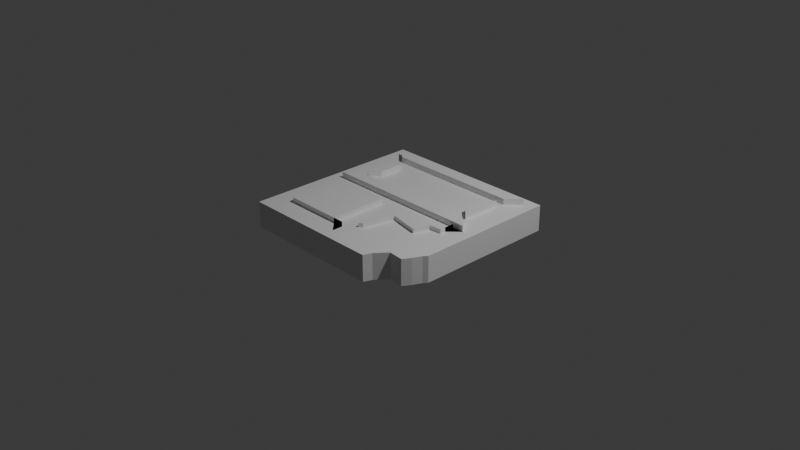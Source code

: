 # Source: TileWithRandomTexture.blend  (saved by Blender 4.2.66; exported with 4.5.12 LTS)
import bpy
from mathutils import Matrix  # noqa: F401  (used for matrix-valued properties, if any)

bpy.ops.wm.read_factory_settings(use_empty=True)
scene = bpy.context.scene
scene.name = 'Scene'

# ---- collections
col_collection = bpy.data.collections.new('Collection'); scene.collection.children.link(col_collection)

# ---- materials (node trees are filled in below, after node groups)
mat_material = bpy.data.materials.new('Material')
mat_material.alpha_threshold = 0.0
mat_material.use_transparent_shadow = False
mat_material.roughness = 0.5
mat_material.line_color = (0.0, 0.0, 0.0, 1.0)

# ---- material node trees
mat_material.use_nodes = True; mat_material.node_tree.nodes.clear()
_N = mat_material.node_tree.nodes; _L = mat_material.node_tree.links
n0 = _N.new('ShaderNodeOutputMaterial'); n0.name = 'Material Output'; n0.location = (300, 300)
n1 = _N.new('ShaderNodeBsdfPrincipled'); n1.name = 'Principled BSDF'; n1.location = (10, 300)
n1.inputs[3].default_value = 1.45
_L.new(n1.outputs[0], n0.inputs[0])
n0.is_active_output = True

# ---- world
world_world = bpy.data.worlds.new('World'); scene.world = world_world
world_world.use_nodes = True; world_world.node_tree.nodes.clear()
_N = world_world.node_tree.nodes; _L = world_world.node_tree.links
n0 = _N.new('ShaderNodeOutputWorld'); n0.name = 'World Output'; n0.location = (300, 300)
n1 = _N.new('ShaderNodeBackground'); n1.name = 'Background'; n1.location = (10, 300)
n1.inputs[0].default_value = (0.05088, 0.05088, 0.05088, 1.0)
_L.new(n1.outputs[0], n0.inputs[0])
n0.is_active_output = True
world_world.color = (0.05088, 0.05088, 0.05088)
world_world.sun_shadow_jitter_overblur = 0.0

# ---- cameras
cam_camera = bpy.data.cameras.new('Camera')
cam_camera.clip_end = 100.0
cam_camera.ortho_scale = 7.314

# ---- lights
light_light = bpy.data.lights.new('Light', 'POINT')
light_light.energy = 1000.0
light_light.shadow_soft_size = 0.1

# ---- meshes
me_cube = bpy.data.meshes.new('Cube')
me_cube.from_pydata([(0.8779, 0.8779, 1.0), (1.0, 1.0, -1.0), (0.8074, -0.6673, 1.0), (0.872, -0.7962, -1.0), (-0.8779, 0.8779, 1.0), (-1.0, 1.0, -1.0), (-0.8779, -0.8779, 1.0), (-1.0, -1.0, -1.0), (0.0, -0.8779, 1.0), (0.6567, -0.6528, 1.0), (0.4979, -0.8484, 1.0), (0.4869, -0.8779, 1.0), (0.4286, -0.8779, 1.0), (0.2857, -0.8779, 1.0), (0.1429, -0.8779, 1.0), (0.8779, 0.0, 1.0), (0.8779, -0.1429, 1.0), (0.8779, -0.2857, 1.0), (0.8779, -0.4286, 1.0), (0.8779, -0.53, 1.0), (0.8612, -0.5518, 1.0), (0.8158, -0.6534, 1.0), (0.0, -1.0, -1.0), (0.1429, -1.0, -1.0), (0.2857, -1.0, -1.0), (0.4286, -1.0, -1.0), (0.5714, -1.0, -1.0), (0.6053, -0.9099, -1.0), (0.7102, -0.7806, -1.0), (1.0, 0.0, -1.0), (0.9242, -0.7102, -1.0), (0.9668, -0.6147, -1.0), (1.0, -0.5714, -1.0), (1.0, -0.4286, -1.0), (1.0, -0.2857, -1.0), (1.0, -0.1429, -1.0), (0.0, -1.0, 1.0), (-1.0, -1.0, 1.0), (0.9242, -0.7102, 1.0), (0.872, -0.7962, 1.0), (-1.0, 1.0, 1.0), (1.0, 1.0, 1.0), (0.1429, -1.0, 1.0), (0.7102, -0.7806, 1.0), (0.6053, -0.9099, 1.0), (0.5714, -1.0, 1.0), (0.4286, -1.0, 1.0), (0.2857, -1.0, 1.0), (1.0, 0.0, 1.0), (1.0, -0.1429, 1.0), (1.0, -0.2857, 1.0), (1.0, -0.4286, 1.0), (1.0, -0.5714, 1.0), (0.9668, -0.6147, 1.0), (0.0, -0.7556, 1.0), (-0.7556, -0.7556, 1.0), (0.8158, -0.6534, 1.0), (0.8074, -0.6673, 1.0), (-0.5794, 0.5794, 1.0), (0.5794, 0.5794, 1.0), (0.1429, -0.8779, 1.0), (0.6567, -0.6528, 1.0), (0.4979, -0.8484, 1.0), (0.4869, -0.8779, 1.0), (0.4286, -0.8779, 1.0), (0.2857, -0.8779, 1.0), (0.7591, 0.0, 1.0), (0.7591, -0.1429, 1.0), (0.7591, -0.1761, 1.0), (0.8779, -0.4286, 1.0), (0.8779, -0.53, 1.0), (0.8612, -0.5518, 1.0), (0.5794, 0.3052, 1.0), (-0.5794, 0.3052, 1.0), (-0.7556, -0.1155, 1.0), (-0.8779, 0.8779, 1.0), (0.8779, 0.8779, 1.0), (0.7591, -0.1121, 1.0), (-0.8779, 0.8779, 1.458), (0.8779, 0.8779, 1.458), (0.8779, 0.006715, 1.458), (-0.8779, 0.006715, 1.458), (-0.7401, 0.7401, 1.458), (0.7401, 0.7401, 1.458), (0.7401, 0.1445, 1.458), (-0.7401, 0.1445, 1.458), (-0.7401, 0.1445, 1.0), (-0.7401, 0.7401, 1.0), (0.7401, 0.7401, 1.0), (0.7401, 0.1445, 1.0), (-0.709, 0.2196, 1.0), (-0.709, 0.6651, 1.0), (0.709, 0.6651, 1.0), (0.709, 0.2196, 1.0), (-0.6105, 0.3181, 1.0), (-0.6105, 0.5665, 1.0), (0.6105, 0.5665, 1.0), (0.6105, 0.3181, 1.0), (-0.7401, 0.1445, 1.0), (-0.7401, 0.7401, 1.0), (0.7401, 0.7401, 1.0), (0.7401, 0.1445, 1.0), (-0.5794, 0.3052, 1.0), (-0.5794, 0.5794, 1.0), (0.5794, 0.5794, 1.0), (0.5794, 0.3052, 1.0), (-0.709, 0.2196, 1.0), (-0.709, 0.6651, 1.0), (0.709, 0.6651, 1.0), (0.709, 0.2196, 1.0), (-0.6105, 0.3181, 1.0), (-0.6105, 0.5665, 1.0), (0.6105, 0.5665, 1.0), (0.6105, 0.3181, 1.0), (-0.709, 0.2196, 1.423), (-0.709, 0.6651, 1.423), (0.709, 0.6651, 1.423), (0.709, 0.2196, 1.423), (-0.6105, 0.3181, 1.423), (-0.6105, 0.5665, 1.423), (0.6105, 0.5665, 1.423), (0.6105, 0.3181, 1.423), (-0.1216, -0.7556, 1.0), (-0.1216, -0.1155, 1.0), (0.0, -0.8779, 1.0), (-0.8779, -0.8779, 1.0), (0.0006153, -0.8779, 1.0), (-0.8779, 0.006715, 1.0), (0.1195, -0.1121, 1.0), (0.0, -0.7556, 1.379), (-0.7556, -0.7556, 1.379), (-0.1216, -0.7556, 1.379), (-0.7556, -0.1155, 1.379), (-0.1216, -0.1155, 1.379), (0.1195, -0.6523, 1.0), (0.000373, -0.8777, 1.0), (0.1584, -0.6256, 1.0), (0.2419, -0.2872, 1.0), (0.5768, -0.3574, 1.0), (0.6287, -0.1867, 1.0), (0.8779, 0.006715, 1.0), (0.8779, 0.0, 1.0), (0.8779, -0.1429, 1.0), (0.8779, -0.2857, 1.0), (0.0006201, 0.006715, 1.0), (0.0006153, -0.8775, 1.0), (0.263, -0.6982, 1.0), (0.3298, -0.4271, 1.0), (0.6589, -0.4961, 1.0), (0.7189, -0.2986, 1.0), (0.7591, -0.1121, 1.0), (0.7591, 0.0, 1.0), (0.7591, -0.1429, 1.0), (0.7591, -0.1761, 1.0), (0.1195, -0.1121, 1.0), (0.1195, -0.6523, 1.0), (0.1584, -0.6256, 1.0), (0.2419, -0.2872, 1.0), (0.5768, -0.3574, 1.0), (0.6287, -0.1867, 1.0), (0.7591, -0.1121, 1.331), (0.7591, 0.0, 1.331), (0.7591, -0.1429, 1.331), (0.7591, -0.1761, 1.331), (0.1195, -0.1121, 1.331), (0.1195, -0.6523, 1.331), (0.1584, -0.6256, 1.331), (0.2419, -0.2872, 1.331), (0.5768, -0.3574, 1.331), (0.6287, -0.1867, 1.331)], [], [(0, 4, 75, 76), (3, 39, 43, 44, 45, 46, 47, 42, 36, 37, 7, 22, 23, 24, 25, 26, 27, 28), (7, 37, 40, 5), (5, 1, 29, 35, 34, 33, 32, 31, 30, 3, 28, 27, 26, 25, 24, 23, 22, 7), (1, 41, 48, 49, 50, 51, 52, 53, 38, 39, 3, 30, 31, 32, 33, 34, 35, 29), (5, 40, 41, 1), (8, 6, 37, 36), (21, 2, 39, 38), (6, 4, 40, 37), (4, 0, 41, 40), (14, 8, 36, 42), (2, 9, 43, 39), (9, 10, 44, 43), (10, 11, 45, 44), (11, 12, 46, 45), (12, 13, 47, 46), (13, 14, 42, 47), (0, 15, 48, 41), (15, 16, 49, 48), (16, 17, 50, 49), (17, 18, 51, 50), (18, 19, 52, 51), (19, 20, 53, 52), (20, 21, 38, 53), (59, 58, 73, 72), (15, 0, 76, 140, 141), (8, 14, 60, 126, 124), (16, 15, 141, 142), (9, 2, 57, 61), (17, 16, 142, 143), (10, 9, 61, 62), (18, 17, 143, 69), (11, 10, 62, 63), (6, 8, 124, 125), (19, 18, 69, 70), (12, 11, 63, 64), (2, 21, 56, 57), (20, 19, 70, 71), (13, 12, 64, 65), (4, 6, 125, 127, 75), (21, 20, 71, 56), (14, 13, 65, 60), (136, 137, 157, 156), (86, 87, 75, 127), (75, 87, 82, 78), (88, 89, 140, 76), (140, 89, 84, 80), (82, 83, 79, 78), (84, 85, 81, 80), (89, 86, 85, 84), (87, 88, 83, 82), (127, 144, 140, 80, 81), (76, 75, 78, 79), (88, 76, 79, 83), (86, 127, 81, 85), (86, 73, 102, 98), (58, 59, 88, 87), (88, 59, 104, 100), (72, 73, 86, 89), (95, 91, 107, 111), (97, 93, 109, 113), (59, 72, 105, 104), (89, 88, 100, 101), (73, 58, 103, 102), (87, 86, 98, 99), (72, 89, 101, 105), (58, 87, 99, 103), (90, 91, 99, 98), (92, 93, 101, 100), (95, 94, 102, 103), (97, 96, 104, 105), (94, 90, 98, 102), (91, 95, 103, 99), (96, 92, 100, 104), (93, 97, 105, 101), (110, 111, 119, 118), (106, 110, 118, 114), (96, 97, 113, 112), (93, 92, 108, 109), (92, 96, 112, 108), (90, 94, 110, 106), (94, 95, 111, 110), (91, 90, 106, 107), (118, 119, 115, 114), (120, 121, 117, 116), (107, 106, 114, 115), (113, 109, 117, 121), (111, 107, 115, 119), (112, 113, 121, 120), (109, 108, 116, 117), (108, 112, 120, 116), (74, 55, 130, 132), (54, 55, 125, 124), (122, 54, 124, 126, 135), (55, 74, 127, 125), (74, 123, 144, 127), (123, 122, 135, 145, 144), (131, 133, 132, 130, 129), (55, 54, 129, 130), (123, 74, 132, 133), (54, 122, 131, 129), (122, 123, 133, 131), (145, 135, 126), (143, 149, 148, 147, 146, 145, 126, 60, 65, 64, 63, 62, 61, 57, 56, 71, 70, 69), (77, 66, 141, 140), (66, 67, 142, 141), (67, 68, 143, 142), (128, 77, 140, 144), (134, 128, 144, 145), (136, 134, 145, 146), (137, 136, 146, 147), (138, 137, 147, 148), (139, 138, 148, 149), (68, 139, 149, 143), (150, 154, 164, 160), (77, 128, 154, 150), (66, 77, 150, 151), (137, 138, 158, 157), (128, 134, 155, 154), (67, 66, 151, 152), (138, 139, 159, 158), (134, 136, 156, 155), (68, 67, 152, 153), (139, 68, 153, 159), (160, 164, 165, 166, 167, 168, 169, 163, 162, 161), (151, 150, 160, 161), (157, 158, 168, 167), (154, 155, 165, 164), (152, 151, 161, 162), (158, 159, 169, 168), (155, 156, 166, 165), (153, 152, 162, 163), (159, 153, 163, 169), (156, 157, 167, 166)])
_uv = me_cube.uv_layers.new(name='UVMap')
_uv.uv.foreach_set('vector', [0.6402, 0.5154, 0.8597, 0.5153, 0.8597, 0.5153, 0.6402, 0.5154, 0.375, 0.75, 0.625, 0.75, 0.625, 0.7679, 0.625, 0.7857, 0.625, 0.8036, 0.625, 0.8214, 0.625, 0.8393, 0.625, 0.8571, 0.625, 0.875, 0.625, 1.0, 0.375, 1.0, 0.375, 0.875, 0.375, 0.8571, 0.375, 0.8393, 0.375, 0.8214, 0.375, 0.8036, 0.375, 0.7857, 0.375, 0.7679, 0.375, 0.0, 0.625, 0.0, 0.625, 0.25, 0.375, 0.25, 0.125, 0.5, 0.375, 0.5, 0.375, 0.625, 0.375, 0.6429, 0.375, 0.6607, 0.375, 0.6786, 0.375, 0.6964, 0.375, 0.7143, 0.375, 0.7321, 0.375, 0.75, 0.3571, 0.75, 0.3393, 0.75, 0.3214, 0.75, 0.3036, 0.75, 0.2857, 0.75, 0.2679, 0.75, 0.25, 0.75, 0.125, 0.75, 0.375, 0.5, 0.625, 0.5, 0.625, 0.625, 0.625, 0.6429, 0.625, 0.6607, 0.625, 0.6786, 0.625, 0.6964, 0.625, 0.7143, 0.625, 0.7321, 0.625, 0.75, 0.375, 0.75, 0.375, 0.7321, 0.375, 0.7143, 0.375, 0.6964, 0.375, 0.6786, 0.375, 0.6607, 0.375, 0.6429, 0.375, 0.625, 0.375, 0.25, 0.625, 0.25, 0.625, 0.5, 0.375, 0.5, 0.7496, 0.7352, 0.8597, 0.7348, 0.875, 0.75, 0.75, 0.75, 0.6385, 0.7232, 0.6387, 0.726, 0.625, 0.75, 0.625, 0.7321, 0.8597, 0.7348, 0.8597, 0.5153, 0.875, 0.5, 0.875, 0.75, 0.8597, 0.5153, 0.6402, 0.5154, 0.625, 0.5, 0.875, 0.5, 0.7315, 0.7355, 0.7496, 0.7352, 0.75, 0.75, 0.7321, 0.75, 0.6387, 0.726, 0.6585, 0.7208, 0.6429, 0.75, 0.625, 0.75, 0.6585, 0.7208, 0.6824, 0.7367, 0.6607, 0.75, 0.6429, 0.75, 0.6824, 0.7367, 0.685, 0.7388, 0.6786, 0.75, 0.6607, 0.75, 0.685, 0.7388, 0.6939, 0.7373, 0.6964, 0.75, 0.6786, 0.75, 0.6939, 0.7373, 0.7132, 0.7359, 0.7143, 0.75, 0.6964, 0.75, 0.7132, 0.7359, 0.7315, 0.7355, 0.7321, 0.75, 0.7143, 0.75, 0.6402, 0.5154, 0.6398, 0.6257, 0.625, 0.625, 0.625, 0.5, 0.6398, 0.6257, 0.6396, 0.6439, 0.625, 0.6429, 0.625, 0.625, 0.6396, 0.6439, 0.6393, 0.6624, 0.625, 0.6607, 0.625, 0.6429, 0.6393, 0.6624, 0.6384, 0.682, 0.625, 0.6786, 0.625, 0.6607, 0.6384, 0.682, 0.6367, 0.6982, 0.625, 0.6964, 0.625, 0.6786, 0.6367, 0.6982, 0.6378, 0.7028, 0.625, 0.7143, 0.625, 0.6964, 0.6378, 0.7028, 0.6385, 0.7232, 0.625, 0.7321, 0.625, 0.7143, 0.6774, 0.5528, 0.8224, 0.5527, 0.8223, 0.587, 0.6773, 0.5873, 0.6398, 0.6257, 0.6402, 0.5154, 0.6402, 0.5154, 0.6398, 0.6249, 0.6398, 0.6257, 0.7496, 0.7352, 0.7315, 0.7355, 0.7315, 0.7355, 0.7495, 0.7352, 0.7496, 0.7352, 0.6396, 0.6439, 0.6398, 0.6257, 0.6398, 0.6257, 0.6396, 0.6439, 0.6585, 0.7208, 0.6387, 0.726, 0.6387, 0.726, 0.6585, 0.7208, 0.6393, 0.6624, 0.6396, 0.6439, 0.6396, 0.6439, 0.6393, 0.6624, 0.6824, 0.7367, 0.6585, 0.7208, 0.6585, 0.7208, 0.6824, 0.7367, 0.6384, 0.682, 0.6393, 0.6624, 0.6393, 0.6624, 0.6384, 0.682, 0.685, 0.7388, 0.6824, 0.7367, 0.6824, 0.7367, 0.685, 0.7388, 0.8597, 0.7348, 0.7496, 0.7352, 0.7496, 0.7352, 0.8597, 0.7348, 0.6367, 0.6982, 0.6384, 0.682, 0.6384, 0.682, 0.6367, 0.6982, 0.6939, 0.7373, 0.685, 0.7388, 0.685, 0.7388, 0.6939, 0.7373, 0.6387, 0.726, 0.6385, 0.7232, 0.6385, 0.7232, 0.6387, 0.726, 0.6378, 0.7028, 0.6367, 0.6982, 0.6367, 0.6982, 0.6378, 0.7028, 0.7132, 0.7359, 0.6939, 0.7373, 0.6939, 0.7373, 0.7132, 0.7359, 0.8597, 0.5153, 0.8597, 0.7348, 0.8597, 0.7348, 0.8597, 0.6242, 0.8597, 0.5153, 0.6385, 0.7232, 0.6378, 0.7028, 0.6378, 0.7028, 0.6385, 0.7232, 0.7315, 0.7355, 0.7132, 0.7359, 0.7132, 0.7359, 0.7315, 0.7355, 0.7292, 0.7045, 0.7188, 0.6623, 0.7188, 0.6623, 0.7292, 0.7045, 0.8424, 0.607, 0.8425, 0.5326, 0.8597, 0.5153, 0.8597, 0.6242, 0.8597, 0.5153, 0.8425, 0.5326, 0.8425, 0.5326, 0.8597, 0.5153, 0.6574, 0.5327, 0.6571, 0.6075, 0.6398, 0.6249, 0.6402, 0.5154, 0.6398, 0.6249, 0.6571, 0.6075, 0.6571, 0.6075, 0.6398, 0.6249, 0.8425, 0.5326, 0.6574, 0.5327, 0.6402, 0.5154, 0.8597, 0.5153, 0.6571, 0.6075, 0.8424, 0.607, 0.8597, 0.6242, 0.6398, 0.6249, 0.6571, 0.6075, 0.8424, 0.607, 0.8424, 0.607, 0.6571, 0.6075, 0.8425, 0.5326, 0.6574, 0.5327, 0.6574, 0.5327, 0.8425, 0.5326, 0.8597, 0.6242, 0.7497, 0.6245, 0.6398, 0.6249, 0.6398, 0.6249, 0.8597, 0.6242, 0.6402, 0.5154, 0.8597, 0.5153, 0.8597, 0.5153, 0.6402, 0.5154, 0.6574, 0.5327, 0.6402, 0.5154, 0.6402, 0.5154, 0.6574, 0.5327, 0.8424, 0.607, 0.8597, 0.6242, 0.8597, 0.6242, 0.8424, 0.607, 0.8424, 0.607, 0.8223, 0.587, 0.8223, 0.587, 0.8424, 0.607, 0.8224, 0.5527, 0.6774, 0.5528, 0.6574, 0.5327, 0.8425, 0.5326, 0.6574, 0.5327, 0.6774, 0.5528, 0.6774, 0.5528, 0.6574, 0.5327, 0.6773, 0.5873, 0.8223, 0.587, 0.8424, 0.607, 0.6571, 0.6075, 0.8262, 0.5543, 0.8386, 0.542, 0.8386, 0.542, 0.8262, 0.5543, 0.6734, 0.5857, 0.6611, 0.5981, 0.6611, 0.5981, 0.6734, 0.5857, 0.6774, 0.5528, 0.6773, 0.5873, 0.6773, 0.5873, 0.6774, 0.5528, 0.6571, 0.6075, 0.6574, 0.5327, 0.6574, 0.5327, 0.6571, 0.6075, 0.8223, 0.587, 0.8224, 0.5527, 0.8224, 0.5527, 0.8223, 0.587, 0.8425, 0.5326, 0.8424, 0.607, 0.8424, 0.607, 0.8425, 0.5326, 0.6773, 0.5873, 0.6571, 0.6075, 0.6571, 0.6075, 0.6773, 0.5873, 0.8224, 0.5527, 0.8425, 0.5326, 0.8425, 0.5326, 0.8224, 0.5527, 0.8386, 0.5977, 0.8386, 0.542, 0.8425, 0.5326, 0.8424, 0.607, 0.6612, 0.5421, 0.6611, 0.5981, 0.6571, 0.6075, 0.6574, 0.5327, 0.8262, 0.5543, 0.8262, 0.5854, 0.8223, 0.587, 0.8224, 0.5527, 0.6734, 0.5857, 0.6735, 0.5545, 0.6774, 0.5528, 0.6773, 0.5873, 0.8262, 0.5854, 0.8386, 0.5977, 0.8424, 0.607, 0.8223, 0.587, 0.8386, 0.542, 0.8262, 0.5543, 0.8224, 0.5527, 0.8425, 0.5326, 0.6735, 0.5545, 0.6612, 0.5421, 0.6574, 0.5327, 0.6774, 0.5528, 0.6611, 0.5981, 0.6734, 0.5857, 0.6773, 0.5873, 0.6571, 0.6075, 0.8262, 0.5854, 0.8262, 0.5543, 0.8262, 0.5543, 0.8262, 0.5854, 0.8386, 0.5977, 0.8262, 0.5854, 0.8262, 0.5854, 0.8386, 0.5977, 0.6735, 0.5545, 0.6734, 0.5857, 0.6734, 0.5857, 0.6735, 0.5545, 0.6611, 0.5981, 0.6612, 0.5421, 0.6612, 0.5421, 0.6611, 0.5981, 0.6612, 0.5421, 0.6735, 0.5545, 0.6735, 0.5545, 0.6612, 0.5421, 0.8386, 0.5977, 0.8262, 0.5854, 0.8262, 0.5854, 0.8386, 0.5977, 0.8262, 0.5854, 0.8262, 0.5543, 0.8262, 0.5543, 0.8262, 0.5854, 0.8386, 0.542, 0.8386, 0.5977, 0.8386, 0.5977, 0.8386, 0.542, 0.8262, 0.5854, 0.8262, 0.5543, 0.8386, 0.542, 0.8386, 0.5977, 0.6735, 0.5545, 0.6734, 0.5857, 0.6611, 0.5981, 0.6612, 0.5421, 0.8386, 0.542, 0.8386, 0.5977, 0.8386, 0.5977, 0.8386, 0.542, 0.6734, 0.5857, 0.6611, 0.5981, 0.6611, 0.5981, 0.6734, 0.5857, 0.8262, 0.5543, 0.8386, 0.542, 0.8386, 0.542, 0.8262, 0.5543, 0.6735, 0.5545, 0.6734, 0.5857, 0.6734, 0.5857, 0.6735, 0.5545, 0.6611, 0.5981, 0.6612, 0.5421, 0.6612, 0.5421, 0.6611, 0.5981, 0.6612, 0.5421, 0.6735, 0.5545, 0.6735, 0.5545, 0.6612, 0.5421, 0.8444, 0.6396, 0.8444, 0.7196, 0.8444, 0.7196, 0.8444, 0.6396, 0.7496, 0.7199, 0.8444, 0.7196, 0.8597, 0.7348, 0.7496, 0.7352, 0.7649, 0.7199, 0.7496, 0.7199, 0.7496, 0.7352, 0.7495, 0.7352, 0.7496, 0.7352, 0.8444, 0.7196, 0.8444, 0.6396, 0.8597, 0.6242, 0.8597, 0.7348, 0.8444, 0.6396, 0.765, 0.6398, 0.7497, 0.6245, 0.8597, 0.6242, 0.765, 0.6398, 0.7649, 0.7199, 0.7496, 0.7352, 0.7495, 0.7352, 0.7497, 0.6245, 0.7649, 0.7199, 0.765, 0.6398, 0.8444, 0.6396, 0.8444, 0.7196, 0.7496, 0.7199, 0.8444, 0.7196, 0.7496, 0.7199, 0.7496, 0.7199, 0.8444, 0.7196, 0.765, 0.6398, 0.8444, 0.6396, 0.8444, 0.6396, 0.765, 0.6398, 0.7496, 0.7199, 0.7649, 0.7199, 0.7649, 0.7199, 0.7496, 0.7199, 0.7649, 0.7199, 0.765, 0.6398, 0.765, 0.6398, 0.7649, 0.7199, 0.7495, 0.7352, 0.7496, 0.7352, 0.7495, 0.7352, 0.6393, 0.6624, 0.6582, 0.6655, 0.6629, 0.6946, 0.707, 0.681, 0.7154, 0.7144, 0.7495, 0.7352, 0.7495, 0.7352, 0.7315, 0.7355, 0.7132, 0.7359, 0.6939, 0.7373, 0.685, 0.7388, 0.6824, 0.7367, 0.6585, 0.7208, 0.6387, 0.726, 0.6385, 0.7232, 0.6378, 0.7028, 0.6367, 0.6982, 0.6384, 0.682, 0.6544, 0.6403, 0.6547, 0.6257, 0.6398, 0.6257, 0.6398, 0.6249, 0.6547, 0.6257, 0.6543, 0.6443, 0.6396, 0.6439, 0.6398, 0.6257, 0.6543, 0.6443, 0.6541, 0.6486, 0.6393, 0.6624, 0.6396, 0.6439, 0.7346, 0.6397, 0.6544, 0.6403, 0.6398, 0.6249, 0.7497, 0.6245, 0.7342, 0.7076, 0.7346, 0.6397, 0.7497, 0.6245, 0.7495, 0.7352, 0.7292, 0.7045, 0.7342, 0.7076, 0.7495, 0.7352, 0.7154, 0.7144, 0.7188, 0.6623, 0.7292, 0.7045, 0.7154, 0.7144, 0.707, 0.681, 0.6751, 0.6741, 0.7188, 0.6623, 0.707, 0.681, 0.6629, 0.6946, 0.6701, 0.6504, 0.6751, 0.6741, 0.6629, 0.6946, 0.6582, 0.6655, 0.6541, 0.6486, 0.6701, 0.6504, 0.6582, 0.6655, 0.6393, 0.6624, 0.6544, 0.6403, 0.7346, 0.6397, 0.7346, 0.6397, 0.6544, 0.6403, 0.6544, 0.6403, 0.7346, 0.6397, 0.7346, 0.6397, 0.6544, 0.6403, 0.6547, 0.6257, 0.6544, 0.6403, 0.6544, 0.6403, 0.6547, 0.6257, 0.7188, 0.6623, 0.6751, 0.6741, 0.6751, 0.6741, 0.7188, 0.6623, 0.7346, 0.6397, 0.7342, 0.7076, 0.7342, 0.7076, 0.7346, 0.6397, 0.6543, 0.6443, 0.6547, 0.6257, 0.6547, 0.6257, 0.6543, 0.6443, 0.6751, 0.6741, 0.6701, 0.6504, 0.6701, 0.6504, 0.6751, 0.6741, 0.7342, 0.7076, 0.7292, 0.7045, 0.7292, 0.7045, 0.7342, 0.7076, 0.6541, 0.6486, 0.6543, 0.6443, 0.6543, 0.6443, 0.6541, 0.6486, 0.6701, 0.6504, 0.6541, 0.6486, 0.6541, 0.6486, 0.6701, 0.6504, 0.6544, 0.6403, 0.7346, 0.6397, 0.7342, 0.7076, 0.7292, 0.7045, 0.7188, 0.6623, 0.6751, 0.6741, 0.6701, 0.6504, 0.6541, 0.6486, 0.6543, 0.6443, 0.6547, 0.6257, 0.6547, 0.6257, 0.6544, 0.6403, 0.6544, 0.6403, 0.6547, 0.6257, 0.7188, 0.6623, 0.6751, 0.6741, 0.6751, 0.6741, 0.7188, 0.6623, 0.7346, 0.6397, 0.7342, 0.7076, 0.7342, 0.7076, 0.7346, 0.6397, 0.6543, 0.6443, 0.6547, 0.6257, 0.6547, 0.6257, 0.6543, 0.6443, 0.6751, 0.6741, 0.6701, 0.6504, 0.6701, 0.6504, 0.6751, 0.6741, 0.7342, 0.7076, 0.7292, 0.7045, 0.7292, 0.7045, 0.7342, 0.7076, 0.6541, 0.6486, 0.6543, 0.6443, 0.6543, 0.6443, 0.6541, 0.6486, 0.6701, 0.6504, 0.6541, 0.6486, 0.6541, 0.6486, 0.6701, 0.6504, 0.7292, 0.7045, 0.7188, 0.6623, 0.7188, 0.6623, 0.7292, 0.7045])
me_cube.materials.append(mat_material)
me_cube.use_mirror_vertex_groups = False
me_cube.update()

# ---- objects
ob_cube = bpy.data.objects.new('Cube', me_cube)
ob_light = bpy.data.objects.new('Light', light_light)
ob_camera = bpy.data.objects.new('Camera', cam_camera)

# ---- transforms, parenting, visibility, modifiers, constraints
ob_cube.location = (0.0, 0.0, 0.02832)
ob_cube.scale = (1.0, 1.0, 0.1417)
ob_cube.lock_rotations_4d = False
ob_cube.empty_display_type = 'ARROWS'
ob_cube.lineart.crease_threshold = 0.0
ob_light.location = (4.076, 1.005, 5.904)
ob_light.rotation_euler = (0.6503, 0.05522, 1.866)
ob_light.lock_rotations_4d = False
ob_light.empty_display_type = 'ARROWS'
ob_light.color = (0.0, 0.0, 0.0, 0.0)
ob_light.lineart.crease_threshold = 0.0
ob_camera.location = (7.359, -6.926, 4.958)
ob_camera.rotation_euler = (1.109, 0.0, 0.8149)
ob_camera.lock_rotations_4d = False
ob_camera.empty_display_type = 'ARROWS'
ob_camera.color = (0.0, 0.0, 0.0, 0.0)
ob_camera.display_type = 'WIRE'
ob_camera.lineart.crease_threshold = 0.0

# ---- collection membership
col_collection.objects.link(ob_cube)
col_collection.objects.link(ob_light)
col_collection.objects.link(ob_camera)

# ---- scene / render settings (as saved in the file)
scene.camera = ob_camera
scene.frame_start = 1; scene.frame_end = 250; scene.frame_set(1)
scene.render.engine = 'BLENDER_EEVEE_NEXT'
bpy.context.view_layer.update()
